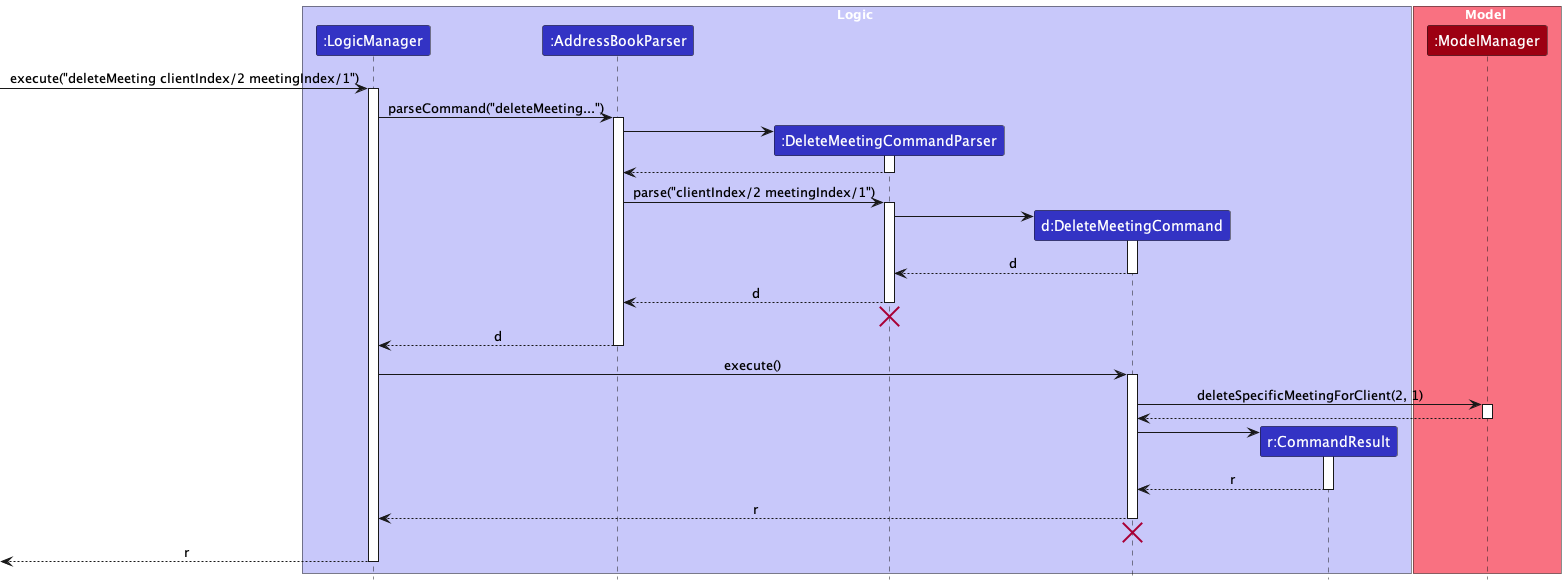

The diagram above was rendered by PlantUML. Its source (embedded in the PNG):
@startuml
!include style.puml
skinparam ArrowFontStyle plain

box Logic LOGIC_COLOR_T1
participant ":LogicManager" as LogicManager LOGIC_COLOR
participant ":AddressBookParser" as AddressBookParser LOGIC_COLOR
participant ":DeleteMeetingCommandParser" as DeleteMeetingCommandParser LOGIC_COLOR
participant "d:DeleteMeetingCommand" as DeleteMeetingCommand LOGIC_COLOR
participant "r:CommandResult" as CommandResult LOGIC_COLOR
end box

box Model MODEL_COLOR_T1
participant ":ModelManager" as ModelManager MODEL_COLOR
end box

[-> LogicManager : execute("deleteMeeting clientIndex/2 meetingIndex/1")
activate LogicManager

LogicManager -> AddressBookParser : parseCommand("deleteMeeting...")
activate  AddressBookParser

create DeleteMeetingCommandParser
AddressBookParser -> DeleteMeetingCommandParser
activate DeleteMeetingCommandParser

DeleteMeetingCommandParser --> AddressBookParser
deactivate DeleteMeetingCommandParser

AddressBookParser -> DeleteMeetingCommandParser : parse("clientIndex/2 meetingIndex/1")
activate DeleteMeetingCommandParser

create DeleteMeetingCommand
DeleteMeetingCommandParser -> DeleteMeetingCommand
activate DeleteMeetingCommand

DeleteMeetingCommand --> DeleteMeetingCommandParser : d
deactivate DeleteMeetingCommand

DeleteMeetingCommandParser --> AddressBookParser : d
deactivate DeleteMeetingCommandParser
'Hidden arrow to position the destroy marker below the end of the activation bar.
DeleteMeetingCommandParser -[hidden]-> AddressBookParser
destroy DeleteMeetingCommandParser

AddressBookParser --> LogicManager : d
deactivate AddressBookParser

LogicManager -> DeleteMeetingCommand : execute()
activate DeleteMeetingCommand

DeleteMeetingCommand -> ModelManager : deleteSpecificMeetingForClient(2, 1)
activate ModelManager

ModelManager --> DeleteMeetingCommand
deactivate ModelManager

create CommandResult
DeleteMeetingCommand -> CommandResult
activate CommandResult

CommandResult --> DeleteMeetingCommand : r
deactivate CommandResult

DeleteMeetingCommand --> LogicManager : r
deactivate DeleteMeetingCommand
'Hidden arrow to position the destroy marker below the end of the activation bar.
DeleteMeetingCommandParser -[hidden]-> LogicManager
destroy DeleteMeetingCommand

[<-- LogicManager : r
deactivate LogicManager
@enduml